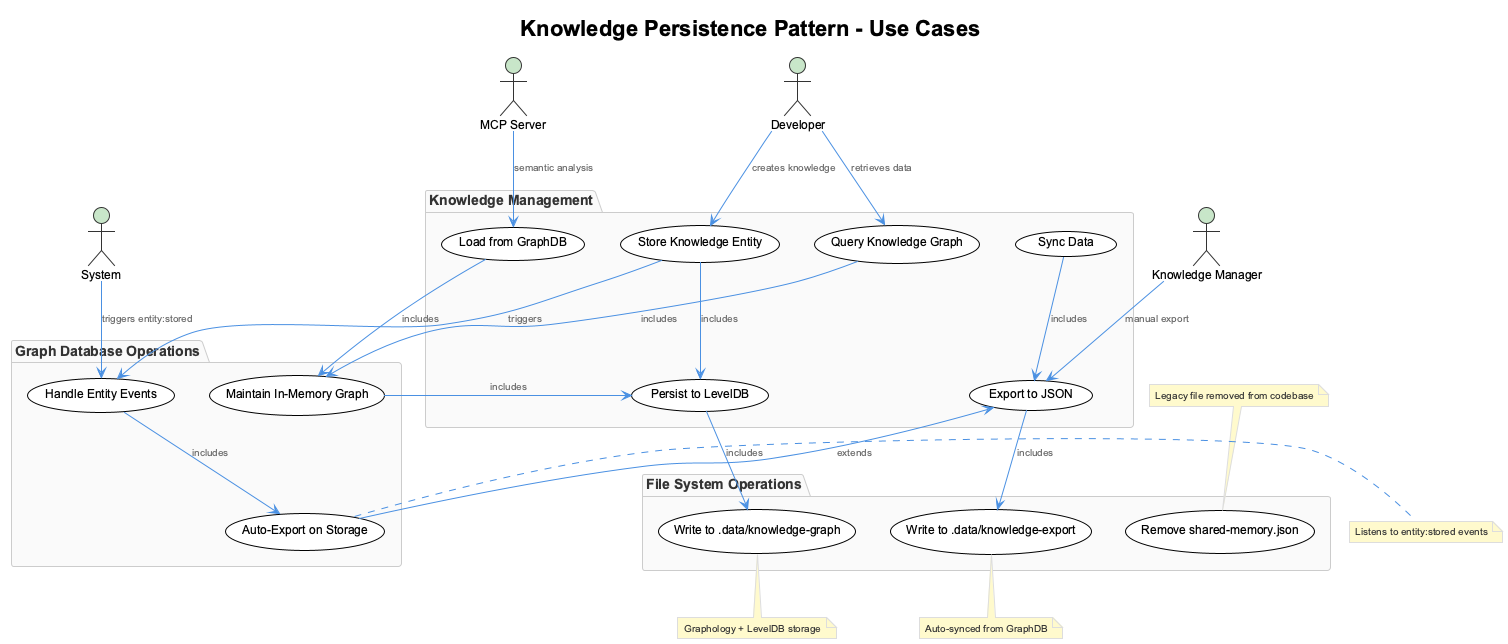

The diagram above was rendered by PlantUML. Its source (embedded in the PNG):
@startuml
!include /Users/q284340/Agentic/coding/docs/puml/_standard-style.puml

title Knowledge Persistence Pattern - Use Cases

actor "Developer" as dev
actor "System" as sys
actor "Knowledge Manager" as km
actor "MCP Server" as mcp

package "Knowledge Management" {
  usecase "Store Knowledge Entity" as store
  usecase "Export to JSON" as export
  usecase "Query Knowledge Graph" as query
  usecase "Persist to LevelDB" as persist
  usecase "Load from GraphDB" as load
  usecase "Sync Data" as sync
}

package "Graph Database Operations" {
  usecase "Maintain In-Memory Graph" as memory
  usecase "Handle Entity Events" as events
  usecase "Auto-Export on Storage" as autoexport
}

package "File System Operations" {
  usecase "Write to .data/knowledge-graph" as writedb
  usecase "Write to .data/knowledge-export" as writejson
  usecase "Remove shared-memory.json" as cleanup
}

dev --> store : creates knowledge
dev --> query : retrieves data
km --> export : manual export
sys --> events : triggers entity:stored
mcp --> load : semantic analysis

store --> persist : includes
store --> events : triggers
events --> autoexport : includes
autoexport --> export : extends
export --> writejson : includes
persist --> writedb : includes
memory --> persist : includes
query --> memory : includes
load --> memory : includes
sync --> export : includes

note right of autoexport : Listens to entity:stored events
note bottom of writedb : Graphology + LevelDB storage
note bottom of writejson : Auto-synced from GraphDB
note top of cleanup : Legacy file removed from codebase

@enduml